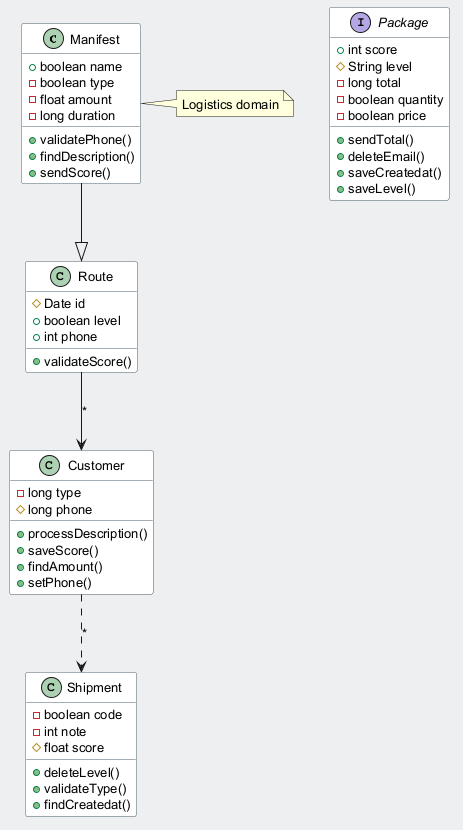

The diagram above was rendered by PlantUML. Its source (embedded in the PNG):
@startuml
skinparam backgroundColor #ECEFF1
skinparam classBackgroundColor #FFFFFF
skinparam classBorderColor #455A64
skinparam defaultFontSize 13
class Manifest {
  +boolean name
  -boolean type
  -float amount
  -long duration
  +validatePhone()
  +findDescription()
  +sendScore()
}
interface Package {
  +int score
  #String level
  -long total
  -boolean quantity
  -boolean price
  +sendTotal()
  +deleteEmail()
  +saveCreatedat()
  +saveLevel()
}
class Route {
  #Date id
  +boolean level
  +int phone
  +validateScore()
}
class Shipment {
  -boolean code
  -int note
  #float score
  +deleteLevel()
  +validateType()
  +findCreatedat()
}
class Customer {
  -long type
  #long phone
  +processDescription()
  +saveScore()
  +findAmount()
  +setPhone()
}
Customer ..> Shipment : "*"
Route --> Customer : "*"
Manifest --|> Route
note right of Manifest : Logistics domain
@enduml